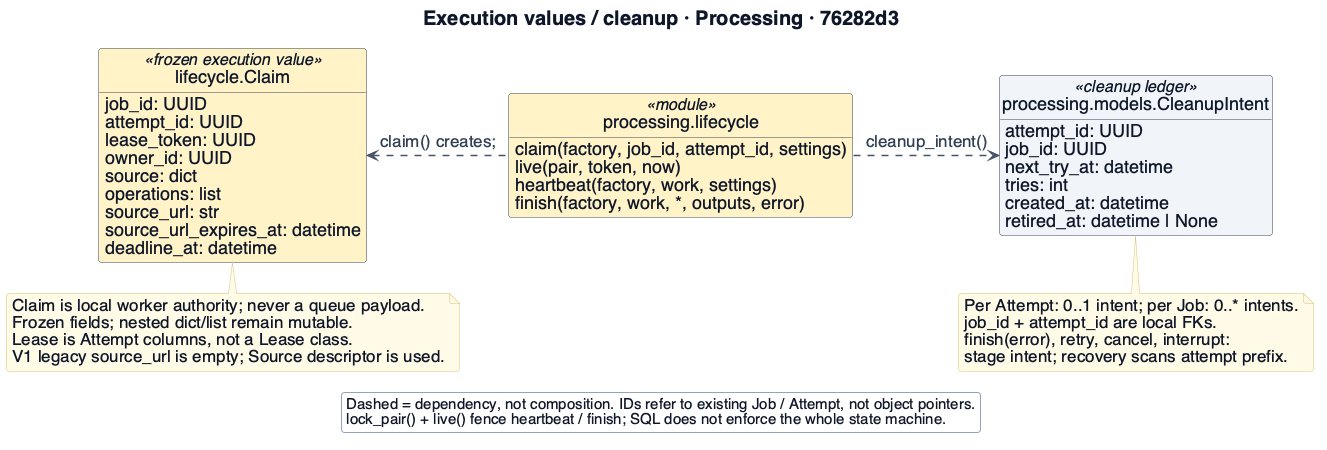

The diagram above was rendered by PlantUML. Its source (embedded in the PNG):
@startuml
!include _style.iuml
skinparam dpi 96
skinparam defaultFontSize 20
skinparam classAttributeFontSize 18
skinparam classStereotypeFontSize 16
skinparam ArrowFontSize 17
skinparam NoteFontSize 17
skinparam LegendFontSize 15
skinparam titleFontSize 20
skinparam nodesep 24
skinparam ranksep 30
hide circle
hide empty methods

top to bottom direction
title Execution values / cleanup · Processing · 76282d3
class "lifecycle.Claim" as Claim <<frozen execution value>> $PROC {
 job_id: UUID
 attempt_id: UUID
 lease_token: UUID
 owner_id: UUID
 source: dict
 operations: list
 source_url: str
 source_url_expires_at: datetime
 deadline_at: datetime
}
class "processing.models.CleanupIntent" as Cleanup <<cleanup ledger>> $INFRA {
 attempt_id: UUID
 job_id: UUID
 next_try_at: datetime
 tries: int
 created_at: datetime
 retired_at: datetime | None
}
class "processing.lifecycle" as Life <<module>> $PROC {
 claim(factory, job_id, attempt_id, settings)
 live(pair, token, now)
 heartbeat(factory, work, settings)
 finish(factory, work, *, outputs, error)
}
Claim -[hidden]right- Life
Life ..left> Claim : claim() creates;
Life ..right> Cleanup : cleanup_intent()
note bottom of Claim
  Claim is local worker authority; never a queue payload.
  Frozen fields; nested dict/list remain mutable.
  Lease is Attempt columns, not a Lease class.
  V1 legacy source_url is empty; Source descriptor is used.
end note
note bottom of Cleanup
  Per Attempt: 0..1 intent; per Job: 0..* intents.
  job_id + attempt_id are local FKs.
  finish(error), retry, cancel, interrupt:
  stage intent; recovery scans attempt prefix.
end note
legend bottom
  Dashed = dependency, not composition. IDs refer to existing Job / Attempt, not object pointers.
  lock_pair() + live() fence heartbeat / finish; SQL does not enforce the whole state machine.
endlegend

@enduml